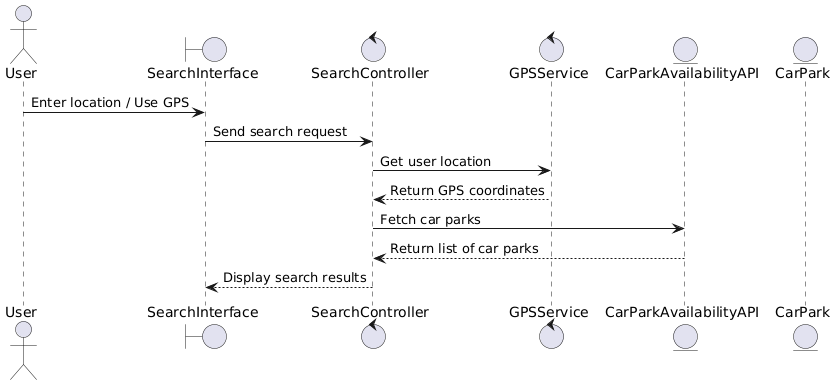

The diagram above was rendered by PlantUML. Its source (embedded in the PNG):
@startuml
actor User
boundary SearchInterface
control SearchController
control GPSService
entity CarParkAvailabilityAPI
entity CarPark

User -> SearchInterface: Enter location / Use GPS
SearchInterface -> SearchController: Send search request
SearchController -> GPSService: Get user location
GPSService --> SearchController: Return GPS coordinates
SearchController -> CarParkAvailabilityAPI: Fetch car parks
CarParkAvailabilityAPI --> SearchController: Return list of car parks
SearchController --> SearchInterface: Display search results
@enduml